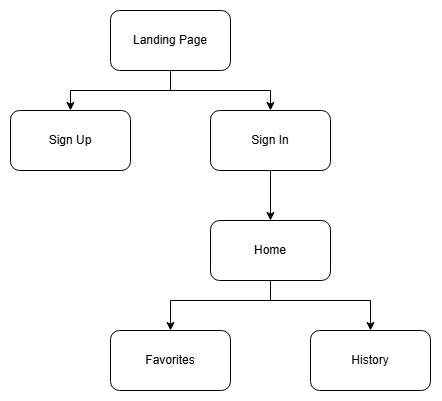

The diagram above was exported from draw.io. Its source (the exported page's mxGraphModel, read from the mxfile embedded in the PNG):
<mxGraphModel dx="925" dy="632" grid="1" gridSize="10" guides="1" tooltips="1" connect="1" arrows="1" fold="1" page="1" pageScale="1" pageWidth="850" pageHeight="1100" math="0" shadow="0">
  <root>
    <mxCell id="0" />
    <mxCell id="1" parent="0" />
    <mxCell id="L1pS4b5WFz1j1B98hBAh-10" style="edgeStyle=orthogonalEdgeStyle;rounded=0;orthogonalLoop=1;jettySize=auto;html=1;exitX=0.5;exitY=1;exitDx=0;exitDy=0;entryX=0.5;entryY=0;entryDx=0;entryDy=0;" edge="1" parent="1" source="L1pS4b5WFz1j1B98hBAh-2" target="L1pS4b5WFz1j1B98hBAh-6">
      <mxGeometry relative="1" as="geometry" />
    </mxCell>
    <mxCell id="L1pS4b5WFz1j1B98hBAh-2" value="Sign In" style="rounded=1;whiteSpace=wrap;html=1;" vertex="1" parent="1">
      <mxGeometry x="460" y="170" width="120" height="60" as="geometry" />
    </mxCell>
    <mxCell id="L1pS4b5WFz1j1B98hBAh-3" value="Favorites" style="rounded=1;whiteSpace=wrap;html=1;" vertex="1" parent="1">
      <mxGeometry x="360" y="390" width="120" height="60" as="geometry" />
    </mxCell>
    <mxCell id="L1pS4b5WFz1j1B98hBAh-4" value="Sign Up" style="rounded=1;whiteSpace=wrap;html=1;" vertex="1" parent="1">
      <mxGeometry x="260" y="170" width="120" height="60" as="geometry" />
    </mxCell>
    <mxCell id="L1pS4b5WFz1j1B98hBAh-5" value="History" style="rounded=1;whiteSpace=wrap;html=1;" vertex="1" parent="1">
      <mxGeometry x="560" y="390" width="120" height="60" as="geometry" />
    </mxCell>
    <mxCell id="L1pS4b5WFz1j1B98hBAh-11" style="edgeStyle=orthogonalEdgeStyle;rounded=0;orthogonalLoop=1;jettySize=auto;html=1;exitX=0.5;exitY=1;exitDx=0;exitDy=0;entryX=0.5;entryY=0;entryDx=0;entryDy=0;" edge="1" parent="1" source="L1pS4b5WFz1j1B98hBAh-6" target="L1pS4b5WFz1j1B98hBAh-3">
      <mxGeometry relative="1" as="geometry">
        <Array as="points">
          <mxPoint x="520" y="360" />
          <mxPoint x="420" y="360" />
        </Array>
      </mxGeometry>
    </mxCell>
    <mxCell id="L1pS4b5WFz1j1B98hBAh-12" style="edgeStyle=orthogonalEdgeStyle;rounded=0;orthogonalLoop=1;jettySize=auto;html=1;exitX=0.5;exitY=1;exitDx=0;exitDy=0;entryX=0.5;entryY=0;entryDx=0;entryDy=0;" edge="1" parent="1" source="L1pS4b5WFz1j1B98hBAh-6" target="L1pS4b5WFz1j1B98hBAh-5">
      <mxGeometry relative="1" as="geometry">
        <Array as="points">
          <mxPoint x="520" y="360" />
          <mxPoint x="620" y="360" />
        </Array>
      </mxGeometry>
    </mxCell>
    <mxCell id="L1pS4b5WFz1j1B98hBAh-6" value="Home" style="rounded=1;whiteSpace=wrap;html=1;" vertex="1" parent="1">
      <mxGeometry x="460" y="280" width="120" height="60" as="geometry" />
    </mxCell>
    <mxCell id="L1pS4b5WFz1j1B98hBAh-8" style="edgeStyle=orthogonalEdgeStyle;rounded=0;orthogonalLoop=1;jettySize=auto;html=1;exitX=0.5;exitY=1;exitDx=0;exitDy=0;entryX=0.5;entryY=0;entryDx=0;entryDy=0;" edge="1" parent="1" source="L1pS4b5WFz1j1B98hBAh-7" target="L1pS4b5WFz1j1B98hBAh-4">
      <mxGeometry relative="1" as="geometry" />
    </mxCell>
    <mxCell id="L1pS4b5WFz1j1B98hBAh-9" style="edgeStyle=orthogonalEdgeStyle;rounded=0;orthogonalLoop=1;jettySize=auto;html=1;exitX=0.5;exitY=1;exitDx=0;exitDy=0;entryX=0.5;entryY=0;entryDx=0;entryDy=0;" edge="1" parent="1" source="L1pS4b5WFz1j1B98hBAh-7" target="L1pS4b5WFz1j1B98hBAh-2">
      <mxGeometry relative="1" as="geometry" />
    </mxCell>
    <mxCell id="L1pS4b5WFz1j1B98hBAh-7" value="Landing Page" style="rounded=1;whiteSpace=wrap;html=1;" vertex="1" parent="1">
      <mxGeometry x="360" y="70" width="120" height="60" as="geometry" />
    </mxCell>
  </root>
</mxGraphModel>